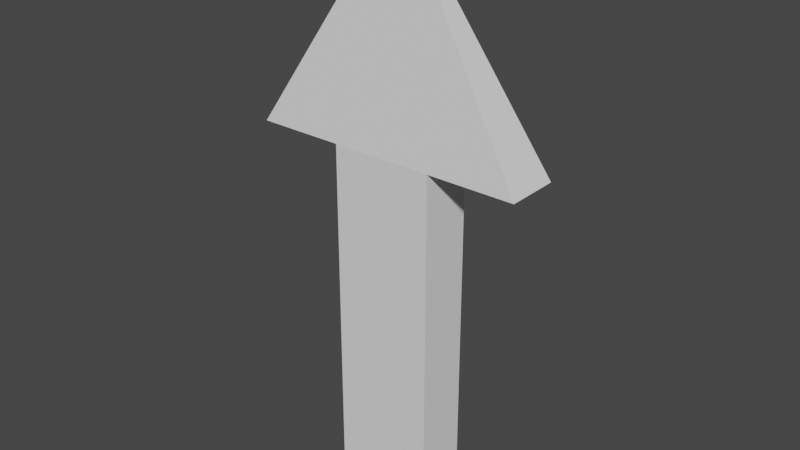 # Source: Arrow.blend  (saved by Blender 2.91.10; exported with 4.5.12 LTS)
import bpy
from mathutils import Matrix  # noqa: F401  (used for matrix-valued properties, if any)

bpy.ops.wm.read_factory_settings(use_empty=True)
scene = bpy.context.scene
scene.name = 'Scene'

# ---- collections
col_collection = bpy.data.collections.new('Collection'); scene.collection.children.link(col_collection)

# ---- world
world_world = bpy.data.worlds.new('World'); scene.world = world_world
world_world.use_nodes = True; world_world.node_tree.nodes.clear()
_N = world_world.node_tree.nodes; _L = world_world.node_tree.links
n0 = _N.new('ShaderNodeOutputWorld'); n0.name = 'World Output'; n0.location = (300, 300)
n1 = _N.new('ShaderNodeBackground'); n1.name = 'Background'; n1.location = (10, 300)
n1.inputs[0].default_value = (0.05088, 0.05088, 0.05088, 1.0)
_L.new(n1.outputs[0], n0.inputs[0])
n0.is_active_output = True
world_world.color = (0.05088, 0.05088, 0.05088)
world_world.use_sun_shadow = False
world_world.sun_shadow_jitter_overblur = 0.0

# ---- meshes
me_cube_001 = bpy.data.meshes.new('Cube.001')
me_cube_001.from_pydata([(-0.294, 0.1525, -1.553), (-0.294, -0.1525, -1.553), (-0.294, 0.1525, 0.4471), (-0.294, -0.1525, 0.4471), (0.294, 0.1525, -1.553), (0.294, -0.1525, -1.553), (0.294, 0.1525, 0.4471), (0.294, -0.1525, 0.4471), (-0.02581, -0.01339, 1.597), (-0.02581, 0.01339, 1.597), (0.02581, 0.01339, 1.597), (0.02581, -0.01339, 1.597), (0.794, -0.1525, 0.4471), (0.794, 0.1525, 0.4471), (0.0697, -0.01339, 1.597), (0.0697, 0.01339, 1.597), (-0.794, -0.1525, 0.4471), (-0.794, 0.1525, 0.4471), (-0.0697, -0.01339, 1.597), (-0.0697, 0.01339, 1.597)], [], [(0, 1, 3, 2), (6, 2, 9, 10), (6, 7, 5, 4), (4, 5, 1, 0), (2, 6, 4, 0), (7, 3, 1, 5), (9, 8, 11, 10), (3, 7, 11, 8), (9, 2, 17, 19), (10, 11, 14, 15), (12, 13, 15, 14), (11, 7, 12, 14), (7, 6, 13, 12), (6, 10, 15, 13), (17, 16, 18, 19), (2, 3, 16, 17), (8, 9, 19, 18), (3, 8, 18, 16)])
_uv = me_cube_001.uv_layers.new(name='UVMap')
_uv.uv.foreach_set('vector', [0.375, 0.0, 0.625, 0.0, 0.625, 0.25, 0.375, 0.25, 0.375, 0.5, 0.125, 0.5, 0.125, 0.5, 0.375, 0.5, 0.375, 0.5, 0.625, 0.5, 0.625, 0.75, 0.375, 0.75, 0.375, 0.75, 0.625, 0.75, 0.625, 1.0, 0.375, 1.0, 0.125, 0.5, 0.375, 0.5, 0.375, 0.75, 0.125, 0.75, 0.625, 0.5, 0.875, 0.5, 0.875, 0.75, 0.625, 0.75, 0.375, 0.25, 0.625, 0.25, 0.625, 0.5, 0.375, 0.5, 0.875, 0.5, 0.625, 0.5, 0.625, 0.5, 0.875, 0.5, 0.125, 0.5, 0.125, 0.5, 0.125, 0.5, 0.125, 0.5, 0.375, 0.5, 0.625, 0.5, 0.625, 0.5, 0.375, 0.5, 0.625, 0.5, 0.375, 0.5, 0.375, 0.5, 0.625, 0.5, 0.625, 0.5, 0.625, 0.5, 0.625, 0.5, 0.625, 0.5, 0.625, 0.5, 0.375, 0.5, 0.375, 0.5, 0.625, 0.5, 0.375, 0.5, 0.375, 0.5, 0.375, 0.5, 0.375, 0.5, 0.375, 0.25, 0.625, 0.25, 0.625, 0.25, 0.375, 0.25, 0.375, 0.25, 0.625, 0.25, 0.625, 0.25, 0.375, 0.25, 0.625, 0.25, 0.375, 0.25, 0.375, 0.25, 0.625, 0.25, 0.875, 0.5, 0.875, 0.5, 0.875, 0.5, 0.875, 0.5])
me_cube_001.use_remesh_fix_poles = True
me_cube_001.use_remesh_preserve_attributes = False
me_cube_001.use_mirror_vertex_groups = False
me_cube_001.update()

# ---- objects
ob_cube = bpy.data.objects.new('Cube', me_cube_001)

# ---- transforms, parenting, visibility, modifiers, constraints
ob_cube.location = (0.0, 0.0, 0.0)
ob_cube.lineart.crease_threshold = 0.0

# ---- collection membership
col_collection.objects.link(ob_cube)

# ---- scene / render settings (as saved in the file)
scene.frame_start = 1; scene.frame_end = 250; scene.frame_set(1)
scene.render.engine = 'BLENDER_EEVEE_NEXT'
scene.cycles.use_denoising = False
scene.cycles.samples = 128
scene.cycles.sampling_pattern = 'TABULATED_SOBOL'
scene.cycles.use_adaptive_sampling = False
scene.cycles.use_light_tree = False
scene.view_settings.view_transform = 'Filmic'
bpy.context.view_layer.update()

# ---- added for rendering (the .blend has no active camera and no usable light): camera, sun
cam_auto = bpy.data.cameras.new('AutoCamera')
cam_auto.lens = 50.0
cam_auto.sensor_width = 36.0
cam_auto.clip_end = 1000.0
ob_auto_camera = bpy.data.objects.new('AutoCamera', cam_auto)
scene.collection.objects.link(ob_auto_camera)
ob_auto_camera.location = (3.27585, -3.93102, 2.64263)
ob_auto_camera.rotation_euler = (1.09748, -7.21219e-08, 0.694738)
scene.camera = ob_auto_camera
light_auto_sun = bpy.data.lights.new('AutoSun', 'SUN')
light_auto_sun.energy = 3.0
light_auto_sun.angle = 0.0523599
ob_auto_sun = bpy.data.objects.new('AutoSun', light_auto_sun)
scene.collection.objects.link(ob_auto_sun)
ob_auto_sun.rotation_euler = (0.872665, 0.174533, 0.523599)
bpy.context.view_layer.update()
